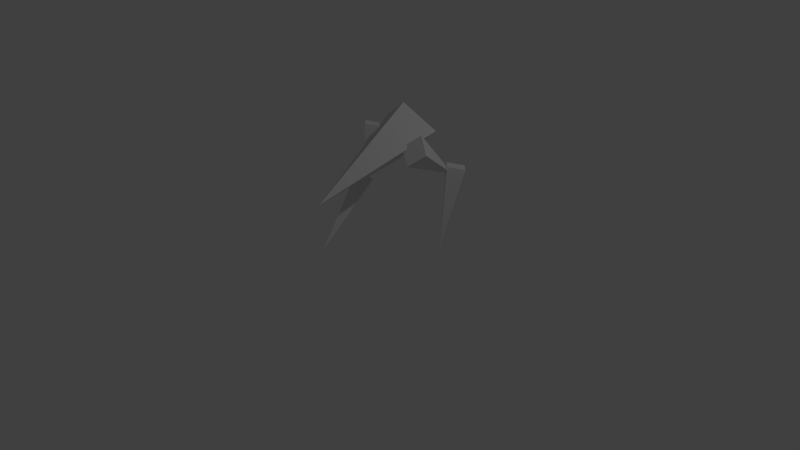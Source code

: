 # Source: chicken.blend  (saved by Blender 2.76.0; exported with 4.5.12 LTS)
import bpy
from mathutils import Matrix  # noqa: F401  (used for matrix-valued properties, if any)

bpy.ops.wm.read_factory_settings(use_empty=True)
scene = bpy.context.scene
scene.name = 'Scene'

# ---- collections
col_collection_1 = bpy.data.collections.new('Collection 1'); scene.collection.children.link(col_collection_1)

# ---- world
world_world = bpy.data.worlds.new('World'); scene.world = world_world
world_world.color = (0.05088, 0.05088, 0.05088)
world_world.use_sun_shadow = False
world_world.sun_shadow_jitter_overblur = 0.0
world_world.cycles.sampling_method = 'MANUAL'
world_world.cycles.sample_map_resolution = 256

# ---- cameras
cam_camera = bpy.data.cameras.new('Camera')
cam_camera.clip_end = 100.0
cam_camera.lens = 35.0
cam_camera.sensor_width = 32.0
cam_camera.sensor_height = 18.0
cam_camera.ortho_scale = 7.314
cam_camera.dof.focus_distance = 0.0
cam_camera.dof.aperture_fstop = 128.0

# ---- lights
light_lamp = bpy.data.lights.new('Lamp', 'POINT')
light_lamp.transmission_factor = 0.0
light_lamp.cutoff_distance = 30.0
light_lamp.energy = 100.0
light_lamp.shadow_buffer_clip_start = 1.001
light_lamp.shadow_soft_size = 0.1
light_lamp.shadow_maximum_resolution = 0.006
light_lamp.use_absolute_resolution = True
light_lamp.cycles.use_multiple_importance_sampling = False

# ---- meshes
me_cone_008 = bpy.data.meshes.new('Cone.008')
me_cone_008.from_pydata([(1.042e-06, 1.0, -0.197), (1.0, -7.626e-07, -0.197), (9.544e-07, -1.0, -0.197), (1.042e-06, -7.189e-07, 1.803), (-1.0, -7.07e-07, -0.197)], [], [(2, 3, 4), (0, 3, 1), (4, 3, 0), (1, 3, 2), (0, 1, 2, 4)])
me_cone_008.use_remesh_preserve_volume = False
me_cone_008.use_remesh_preserve_attributes = False
me_cone_008.use_mirror_vertex_groups = False
me_cone_008.update()
me_cone_007 = bpy.data.meshes.new('Cone.007')
me_cone_007.from_pydata([(1.042e-06, 1.0, -0.197), (1.0, -7.626e-07, -0.197), (9.544e-07, -1.0, -0.197), (1.042e-06, -7.189e-07, 1.803), (-1.0, -7.07e-07, -0.197)], [], [(2, 3, 4), (0, 3, 1), (4, 3, 0), (1, 3, 2), (0, 1, 2, 4)])
me_cone_007.use_remesh_preserve_volume = False
me_cone_007.use_remesh_preserve_attributes = False
me_cone_007.use_mirror_vertex_groups = False
me_cone_007.update()
me_cone_006 = bpy.data.meshes.new('Cone.006')
me_cone_006.from_pydata([(-1.742e-16, 1.039, -0.4192), (1.0, 0.03862, -0.4192), (-8.742e-08, -0.9614, -0.4192), (-1.742e-16, 0.03862, 1.581), (-1.0, 0.03862, -0.4192)], [], [(2, 3, 4), (0, 3, 1), (4, 3, 0), (1, 3, 2), (0, 1, 2, 4)])
me_cone_006.use_remesh_preserve_volume = False
me_cone_006.use_remesh_preserve_attributes = False
me_cone_006.use_mirror_vertex_groups = False
me_cone_006.update()
me_cone_004 = bpy.data.meshes.new('Cone.004')
me_cone_004.from_pydata([(-1.742e-16, 1.039, -0.4192), (1.0, 0.03862, -0.4192), (-8.742e-08, -0.9614, -0.4192), (-1.742e-16, 0.03862, 1.581), (-1.0, 0.03862, -0.4192)], [], [(2, 3, 4), (0, 3, 1), (4, 3, 0), (1, 3, 2), (0, 1, 2, 4)])
me_cone_004.use_remesh_preserve_volume = False
me_cone_004.use_remesh_preserve_attributes = False
me_cone_004.use_mirror_vertex_groups = False
me_cone_004.update()
me_cone_001 = bpy.data.meshes.new('Cone.001')
me_cone_001.from_pydata([(-2.925e-16, 1.015, -0.4888), (1.0, 0.01482, -0.4888), (-8.742e-08, -0.9585, -0.05362), (-2.925e-16, 0.01482, 1.511), (-1.0, 0.01482, -0.4888)], [], [(2, 3, 4), (0, 3, 1), (4, 3, 0), (1, 3, 2), (0, 1, 2, 4)])
me_cone_001.use_remesh_preserve_volume = False
me_cone_001.use_remesh_preserve_attributes = False
me_cone_001.use_mirror_vertex_groups = False
me_cone_001.update()

# ---- objects
ob_cone_004 = bpy.data.objects.new('Cone.004', me_cone_008)
ob_cone_003 = bpy.data.objects.new('Cone.003', me_cone_007)
ob_cone_002 = bpy.data.objects.new('Cone.002', me_cone_006)
ob_cone_001 = bpy.data.objects.new('Cone.001', me_cone_004)
ob_cone = bpy.data.objects.new('Cone', me_cone_001)
ob_lamp = bpy.data.objects.new('Lamp', light_lamp)
ob_camera = bpy.data.objects.new('Camera', cam_camera)

# ---- transforms, parenting, visibility, modifiers, constraints
ob_cone_004.location = (-0.5279, 0.2685, 0.7559)
ob_cone_004.rotation_euler = (0.7328, 3.142, 3.465e-07)
ob_cone_004.scale = (0.1666, 0.1666, 0.555)
ob_cone_004.lineart.crease_threshold = 0.0
ob_cone_003.location = (0.4789, 0.9721, 0.9675)
ob_cone_003.rotation_euler = (0.2216, 3.172, 0.003804)
ob_cone_003.scale = (0.1666, 0.1666, 0.555)
ob_cone_003.lineart.crease_threshold = 0.0
ob_cone_002.location = (-0.4313, 0.4451, 1.361)
ob_cone_002.rotation_euler = (-3.418, 6.07e-17, 4.356e-16)
ob_cone_002.scale = (0.2096, 0.2096, 0.4254)
ob_cone_002.lineart.crease_threshold = 0.0
ob_cone_001.location = (0.4456, 0.4451, 1.361)
ob_cone_001.rotation_euler = (-2.2, -1.795e-16, 3.527e-16)
ob_cone_001.scale = (0.2096, 0.2096, 0.4254)
ob_cone_001.lineart.crease_threshold = 0.0
ob_cone.location = (7.105e-17, 0.3098, 1.451)
ob_cone.rotation_euler = (1.975, 2.042e-16, 3.093e-16)
ob_cone.scale = (0.4358, 0.3234, 0.8242)
ob_cone.lineart.crease_threshold = 0.0
ob_lamp.location = (4.076, 1.005, 5.904)
ob_lamp.rotation_euler = (0.6503, 0.05522, 1.866)
ob_lamp.lock_rotations_4d = False
ob_lamp.empty_display_type = 'ARROWS'
ob_lamp.color = (0.0, 0.0, 0.0, 0.0)
ob_lamp.lineart.crease_threshold = 0.0
ob_camera.location = (7.481, -6.508, 5.344)
ob_camera.rotation_euler = (1.109, 0.01082, 0.8149)
ob_camera.lock_rotations_4d = False
ob_camera.empty_display_type = 'ARROWS'
ob_camera.color = (0.0, 0.0, 0.0, 0.0)
ob_camera.display_type = 'WIRE'
ob_camera.lineart.crease_threshold = 0.0

# ---- collection membership
col_collection_1.objects.link(ob_cone_004)
col_collection_1.objects.link(ob_cone_003)
col_collection_1.objects.link(ob_cone_002)
col_collection_1.objects.link(ob_cone_001)
col_collection_1.objects.link(ob_cone)
col_collection_1.objects.link(ob_lamp)
col_collection_1.objects.link(ob_camera)

# ---- scene / render settings (as saved in the file)
scene.camera = ob_camera
scene.frame_start = 1; scene.frame_end = 250; scene.frame_set(1)
scene.render.engine = 'BLENDER_EEVEE_NEXT'
scene.render.resolution_percentage = 50
scene.render.dither_intensity = 0.0
scene.cycles.use_denoising = False
scene.cycles.samples = 10
scene.cycles.sampling_pattern = 'TABULATED_SOBOL'
scene.cycles.light_sampling_threshold = 0.0
scene.cycles.use_adaptive_sampling = False
scene.cycles.use_light_tree = False
scene.cycles.blur_glossy = 0.0
scene.cycles.pixel_filter_type = 'GAUSSIAN'
scene.cycles.sample_clamp_indirect = 0.0
scene.view_settings.view_transform = 'Standard'
bpy.context.view_layer.update()
